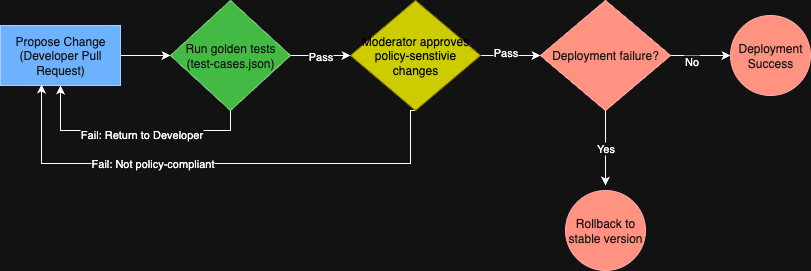

The diagram above was exported from draw.io. Its source (the exported page's mxGraphModel, read from the mxfile embedded in the PNG):
<mxGraphModel dx="924" dy="1269" grid="1" gridSize="10" guides="1" tooltips="1" connect="1" arrows="1" fold="1" page="1" pageScale="1" pageWidth="850" pageHeight="1100" math="0" shadow="0">
  <root>
    <mxCell id="0" />
    <mxCell id="1" parent="0" />
    <mxCell id="lOlYnFlZ5jP33O-PRxMZ-2" style="edgeStyle=orthogonalEdgeStyle;rounded=0;orthogonalLoop=1;jettySize=auto;html=1;exitX=1;exitY=0.5;exitDx=0;exitDy=0;" parent="1" source="lOlYnFlZ5jP33O-PRxMZ-1" edge="1">
      <mxGeometry relative="1" as="geometry">
        <mxPoint x="200" y="265" as="targetPoint" />
      </mxGeometry>
    </mxCell>
    <mxCell id="lOlYnFlZ5jP33O-PRxMZ-1" value="Propose Change (Developer Pull Request)" style="whiteSpace=wrap;html=1;fillColor=#0050ef;fontColor=#ffffff;strokeColor=#001DBC;" parent="1" vertex="1">
      <mxGeometry x="30" y="235" width="120" height="60" as="geometry" />
    </mxCell>
    <mxCell id="lOlYnFlZ5jP33O-PRxMZ-4" style="edgeStyle=orthogonalEdgeStyle;rounded=0;orthogonalLoop=1;jettySize=auto;html=1;entryX=0.5;entryY=1;entryDx=0;entryDy=0;exitX=0.5;exitY=1;exitDx=0;exitDy=0;" parent="1" source="lOlYnFlZ5jP33O-PRxMZ-3" target="lOlYnFlZ5jP33O-PRxMZ-1" edge="1">
      <mxGeometry relative="1" as="geometry">
        <mxPoint x="150" y="345" as="targetPoint" />
        <Array as="points">
          <mxPoint x="260" y="340" />
          <mxPoint x="90" y="340" />
        </Array>
      </mxGeometry>
    </mxCell>
    <mxCell id="lOlYnFlZ5jP33O-PRxMZ-5" value="Fail: Return to Developer" style="edgeLabel;html=1;align=center;verticalAlign=middle;resizable=0;points=[];" parent="lOlYnFlZ5jP33O-PRxMZ-4" vertex="1" connectable="0">
      <mxGeometry x="0.2681" y="3" relative="1" as="geometry">
        <mxPoint x="39" as="offset" />
      </mxGeometry>
    </mxCell>
    <mxCell id="lOlYnFlZ5jP33O-PRxMZ-6" value="Pass" style="edgeStyle=orthogonalEdgeStyle;rounded=0;orthogonalLoop=1;jettySize=auto;html=1;exitX=1;exitY=0.5;exitDx=0;exitDy=0;" parent="1" source="lOlYnFlZ5jP33O-PRxMZ-3" edge="1">
      <mxGeometry relative="1" as="geometry">
        <mxPoint x="380" y="265" as="targetPoint" />
      </mxGeometry>
    </mxCell>
    <mxCell id="lOlYnFlZ5jP33O-PRxMZ-3" value="Run golden tests (test-cases.json)" style="rhombus;whiteSpace=wrap;html=1;fillColor=#008a00;fontColor=#ffffff;strokeColor=#005700;" parent="1" vertex="1">
      <mxGeometry x="200" y="210" width="120" height="110" as="geometry" />
    </mxCell>
    <mxCell id="lOlYnFlZ5jP33O-PRxMZ-10" style="edgeStyle=orthogonalEdgeStyle;rounded=0;orthogonalLoop=1;jettySize=auto;html=1;exitX=0.5;exitY=1;exitDx=0;exitDy=0;entryX=0.342;entryY=0.983;entryDx=0;entryDy=0;entryPerimeter=0;" parent="1" source="lOlYnFlZ5jP33O-PRxMZ-8" target="lOlYnFlZ5jP33O-PRxMZ-1" edge="1">
      <mxGeometry relative="1" as="geometry">
        <mxPoint x="70" y="315" as="targetPoint" />
        <Array as="points">
          <mxPoint x="440" y="373" />
          <mxPoint x="71" y="373" />
        </Array>
      </mxGeometry>
    </mxCell>
    <mxCell id="lOlYnFlZ5jP33O-PRxMZ-11" value="Fail: Not policy-compliant" style="edgeLabel;html=1;align=center;verticalAlign=middle;resizable=0;points=[];" parent="lOlYnFlZ5jP33O-PRxMZ-10" vertex="1" connectable="0">
      <mxGeometry x="0.2542" y="-1" relative="1" as="geometry">
        <mxPoint as="offset" />
      </mxGeometry>
    </mxCell>
    <mxCell id="lOlYnFlZ5jP33O-PRxMZ-12" style="edgeStyle=orthogonalEdgeStyle;rounded=0;orthogonalLoop=1;jettySize=auto;html=1;" parent="1" source="lOlYnFlZ5jP33O-PRxMZ-8" edge="1">
      <mxGeometry relative="1" as="geometry">
        <mxPoint x="570" y="265" as="targetPoint" />
      </mxGeometry>
    </mxCell>
    <mxCell id="lOlYnFlZ5jP33O-PRxMZ-13" value="Pass" style="edgeLabel;html=1;align=center;verticalAlign=middle;resizable=0;points=[];" parent="lOlYnFlZ5jP33O-PRxMZ-12" vertex="1" connectable="0">
      <mxGeometry x="-0.2177" y="4" relative="1" as="geometry">
        <mxPoint as="offset" />
      </mxGeometry>
    </mxCell>
    <mxCell id="lOlYnFlZ5jP33O-PRxMZ-8" value="Moderator approves policy-senstivie changes" style="rhombus;whiteSpace=wrap;html=1;fillColor=light-dark(#E3C800,#CCCC00);strokeColor=#B09500;fontColor=light-dark(#000000,#000000);" parent="1" vertex="1">
      <mxGeometry x="380" y="210" width="130" height="110" as="geometry" />
    </mxCell>
    <mxCell id="lOlYnFlZ5jP33O-PRxMZ-18" value="Yes" style="edgeStyle=orthogonalEdgeStyle;rounded=0;orthogonalLoop=1;jettySize=auto;html=1;" parent="1" source="lOlYnFlZ5jP33O-PRxMZ-16" edge="1">
      <mxGeometry relative="1" as="geometry">
        <mxPoint x="635" y="395" as="targetPoint" />
      </mxGeometry>
    </mxCell>
    <mxCell id="lOlYnFlZ5jP33O-PRxMZ-20" value="" style="edgeStyle=orthogonalEdgeStyle;rounded=0;orthogonalLoop=1;jettySize=auto;html=1;" parent="1" source="lOlYnFlZ5jP33O-PRxMZ-16" target="lOlYnFlZ5jP33O-PRxMZ-19" edge="1">
      <mxGeometry relative="1" as="geometry" />
    </mxCell>
    <mxCell id="lOlYnFlZ5jP33O-PRxMZ-21" value="No" style="edgeLabel;html=1;align=center;verticalAlign=middle;resizable=0;points=[];" parent="lOlYnFlZ5jP33O-PRxMZ-20" vertex="1" connectable="0">
      <mxGeometry x="-0.3495" y="-5" relative="1" as="geometry">
        <mxPoint as="offset" />
      </mxGeometry>
    </mxCell>
    <mxCell id="lOlYnFlZ5jP33O-PRxMZ-16" value="Deployment failure?" style="rhombus;whiteSpace=wrap;html=1;fillColor=#e51400;strokeColor=#B20000;fontColor=#ffffff;" parent="1" vertex="1">
      <mxGeometry x="570" y="210" width="130" height="110" as="geometry" />
    </mxCell>
    <mxCell id="lOlYnFlZ5jP33O-PRxMZ-19" value="Deployment Success" style="ellipse;whiteSpace=wrap;html=1;fillColor=#e51400;strokeColor=#B20000;fontColor=#ffffff;" parent="1" vertex="1">
      <mxGeometry x="760" y="225" width="80" height="80" as="geometry" />
    </mxCell>
    <mxCell id="lOlYnFlZ5jP33O-PRxMZ-23" value="Rollback to stable version" style="ellipse;whiteSpace=wrap;html=1;fillColor=#e51400;strokeColor=#B20000;fontColor=#ffffff;" parent="1" vertex="1">
      <mxGeometry x="595" y="400" width="80" height="80" as="geometry" />
    </mxCell>
  </root>
</mxGraphModel>